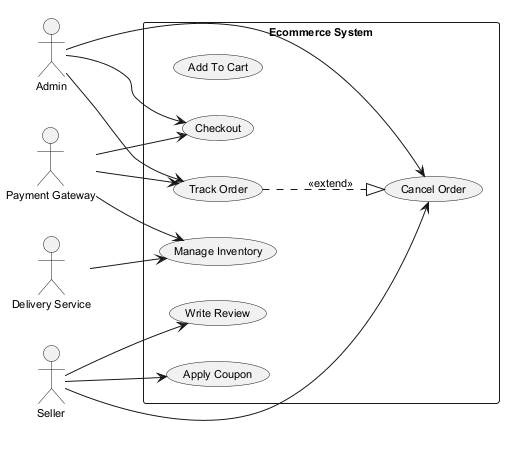

The diagram above was rendered by PlantUML. Its source (embedded in the PNG):
@startuml
skinparam backgroundColor #FFFFFF
skinparam classBackgroundColor #E8F4FA
skinparam classBorderColor #2C7DA0
skinparam defaultFontSize 11
left to right direction
actor "Admin" as A
actor "Payment Gateway" as PG
actor "Delivery Service" as DS
actor "Seller" as S
rectangle "Ecommerce System" {
  usecase "Add To Cart" as UC_AddToCart
  usecase "Write Review" as UC_WriteReview
  usecase "Track Order" as UC_TrackOrder
  usecase "Cancel Order" as UC_CancelOrder
  usecase "Apply Coupon" as UC_ApplyCoupon
  usecase "Manage Inventory" as UC_ManageInventory
  usecase "Checkout" as UC_Checkout
}
A --> UC_TrackOrder
A --> UC_Checkout
A --> UC_CancelOrder
PG --> UC_Checkout
PG --> UC_TrackOrder
PG --> UC_ManageInventory
DS --> UC_ManageInventory
S --> UC_WriteReview
S --> UC_ApplyCoupon
S --> UC_CancelOrder
UC_TrackOrder ..|> UC_CancelOrder : <<extend>>
@enduml